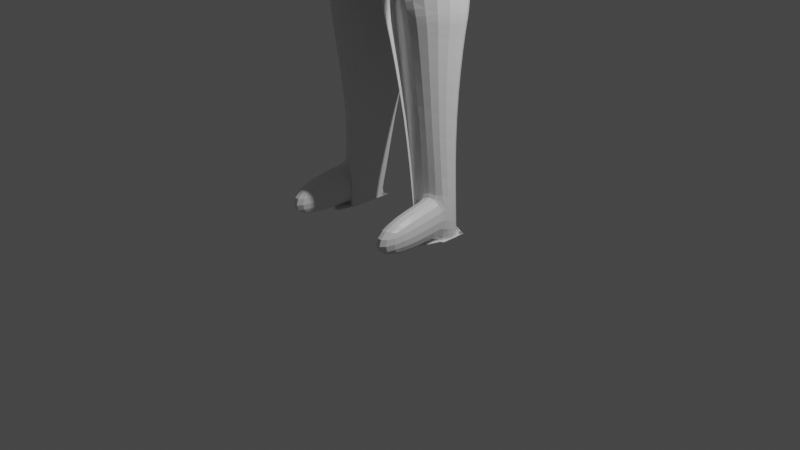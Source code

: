 # Source: wewoo.blend  (saved by Blender 3.1.7; exported with 4.5.12 LTS)
import bpy
from mathutils import Matrix  # noqa: F401  (used for matrix-valued properties, if any)

bpy.ops.wm.read_factory_settings(use_empty=True)
scene = bpy.context.scene
scene.name = 'Scene'

# ---- collections
col_collection = bpy.data.collections.new('Collection'); scene.collection.children.link(col_collection)

# ---- materials (node trees are filled in below, after node groups)
mat_material = bpy.data.materials.new('Material')
mat_material.alpha_threshold = 0.0
mat_material.use_transparent_shadow = False
mat_material.line_color = (0.0, 0.0, 0.0, 1.0)

# ---- material node trees
mat_material.use_nodes = True; mat_material.node_tree.nodes.clear()
_N = mat_material.node_tree.nodes; _L = mat_material.node_tree.links
n0 = _N.new('ShaderNodeOutputMaterial'); n0.name = 'Material Output'; n0.location = (300, 300)
n1 = _N.new('ShaderNodeBsdfPrincipled'); n1.name = 'Principled BSDF'; n1.location = (10, 300)
n1.distribution = 'GGX'
n1.subsurface_method = 'RANDOM_WALK_SKIN'
n1.inputs[2].default_value = 0.4
n1.inputs[3].default_value = 1.45
n1.inputs[27].default_value = (0.0, 0.0, 0.0, 1.0)
n1.inputs[28].default_value = 1.0
_L.new(n1.outputs[0], n0.inputs[0])
n0.is_active_output = True

# ---- world
world_world = bpy.data.worlds.new('World'); scene.world = world_world
world_world.use_nodes = True; world_world.node_tree.nodes.clear()
_N = world_world.node_tree.nodes; _L = world_world.node_tree.links
n0 = _N.new('ShaderNodeOutputWorld'); n0.name = 'World Output'; n0.location = (300, 300)
n1 = _N.new('ShaderNodeBackground'); n1.name = 'Background'; n1.location = (10, 300)
n1.inputs[0].default_value = (0.05088, 0.05088, 0.05088, 1.0)
_L.new(n1.outputs[0], n0.inputs[0])
n0.is_active_output = True
world_world.color = (0.05088, 0.05088, 0.05088)
world_world.use_sun_shadow = False
world_world.sun_shadow_jitter_overblur = 0.0

# ---- cameras
cam_camera = bpy.data.cameras.new('Camera')
cam_camera.clip_end = 100.0
cam_camera.ortho_scale = 7.314

# ---- lights
light_light = bpy.data.lights.new('Light', 'POINT')
light_light.transmission_factor = 0.0
light_light.energy = 1000.0
light_light.shadow_soft_size = 0.1
light_light.shadow_maximum_resolution = 0.006
light_light.use_absolute_resolution = True

# ---- meshes
me_cube = bpy.data.meshes.new('Cube')
me_cube.from_pydata([(0.9033, 0.4095, 5.522), (0.6738, 0.3982, 4.69), (0.9282, -0.316, 5.579), (0.6738, -0.3982, 4.69), (0.0, 0.6482, 5.671), (0.0, 0.5531, 4.64), (0.0, -0.3082, 5.784), (0.0, -0.2668, 4.6), (0.005412, 0.5531, 3.258), (0.003967, -0.4785, 3.337), (0.003967, -0.01191, 3.337), (0.0, 0.4496, 3.181), (0.7961, -0.3982, 3.416), (0.7961, 0.3982, 3.416), (0.0, 0.4496, 3.181), (0.003967, 0.1123, 3.337), (0.003967, 0.7449, 3.308), (0.003967, -0.7449, 3.308), (0.7961, 0.3982, 3.416), (0.7961, 0.3982, 3.416), (0.7961, 0.3982, 3.416), (0.7961, 0.3982, 3.416), (0.14, 0.2931, 2.112), (0.3124, -0.4913, 2.514), (0.3124, -0.1021, 2.514), (0.1886, 0.4606, 2.138), (0.7942, -0.2595, 2.166), (0.7942, 0.3204, 2.166), (0.14, 0.2931, 2.112), (0.3124, -0.6334, 2.485), (0.14, 0.4795, 2.112), (0.3124, -0.4913, 2.514), (0.7942, 0.3204, 2.166), (0.7942, 0.3204, 2.166), (0.7942, 0.3204, 2.166), (0.7942, 0.3204, 2.166), (0.7313, 0.1697, 0.1941), (0.7313, -0.1026, 0.5047), (0.4579, -0.2212, 0.187), (0.4579, -0.2212, 0.4976), (0.4579, 0.1019, 0.187), (0.4579, 0.2883, 0.187), (0.4579, -0.2212, 0.187), (0.4579, -0.2212, 0.187), (0.4579, 0.1019, 0.187), (0.4579, 0.1019, 0.187), (0.7313, 0.1697, 0.1941), (0.7313, 0.1697, 0.1941), (0.7313, 0.1697, 0.1941), (0.7313, 0.1697, 0.1941), (0.7561, 0.3296, 2.179), (0.7561, 0.3296, 2.179), (0.7561, 0.3296, 2.179), (0.7561, 0.3296, 2.179), (0.7561, -0.2503, 2.179), (0.4284, -0.4755, 2.493), (0.1019, 0.4887, 2.125), (0.1019, 0.3023, 2.125), (0.4284, -0.6176, 2.464), (0.2743, -0.3875, 2.527), (0.1019, 0.3023, 2.125), (0.7561, 0.3296, 2.179), (0.3281, -0.4486, 2.159), (0.1019, 0.4445, 2.154), (0.7487, -0.2284, 5.083), (0.7618, 0.2754, 5.039), (0.9302, -0.3172, 5.572), (0.9033, 0.4095, 5.522), (0.0, 0.7449, 4.976), (0.6925, -0.4219, 4.934), (0.0, -0.6808, 5.052), (0.7186, 0.3982, 4.932), (0.5003, -0.9631, 0.03064), (0.7737, -0.8446, 0.03776), (0.7698, -0.8446, 0.399), (0.4964, -0.9631, 0.3918), (1.073, 0.3182, 5.444), (1.183, 0.2743, 5.206), (1.065, -0.1636, 5.463), (1.125, -0.1207, 5.214), (1.543, 0.08493, 3.572), (1.582, -0.3019, 3.613), (1.731, -0.02711, 3.576), (1.702, -0.307, 3.602), (1.541, 0.06686, 3.557), (1.582, -0.1686, 3.562), (1.692, -0.01587, 3.559), (1.69, -0.2041, 3.553), (1.598, -0.03101, 3.326), (1.596, -0.09091, 3.329), (1.633, -0.04396, 3.326), (1.627, -0.2028, 3.334), (1.268, -0.1103, 4.387), (1.515, -0.1166, 4.459), (1.263, 0.237, 4.381), (1.518, 0.2307, 4.463), (0.4618, -0.2212, 0.03674), (0.4618, -0.2212, 0.03674), (0.4618, -0.2212, 0.03674), (0.4618, -0.2212, 0.03674), (0.4618, 0.2883, 0.03674), (0.4618, 0.2883, 0.03674), (0.4618, 0.2883, 0.03674), (0.4618, 0.2883, 0.03674), (0.4618, 0.2883, 0.03674), (0.4618, 0.2883, 0.03674), (0.7352, 0.1697, 0.04386), (0.7352, 0.1697, 0.04386), (0.7352, 0.1697, 0.04386), (0.7352, 0.1697, 0.04386), (0.4618, -0.2212, 0.03674), (0.4618, -0.2212, 0.03674), (0.7352, -0.1026, 0.04386), (0.7352, -0.1026, 0.04386), (0.7352, 0.1697, 0.04386), (0.7352, 0.1697, 0.04386), (0.7352, 0.1697, 0.04386), (0.7352, 0.1697, 0.04386), (0.7352, 0.1697, 0.04386), (0.7352, 0.1697, 0.04386), (0.4618, 0.2883, 0.03674), (0.4618, 0.2883, 0.03674), (0.4618, -0.2212, 0.03674), (0.4618, -0.2212, 0.03674), (0.7352, 0.1697, 0.04386), (0.7352, 0.1697, 0.04386), (0.7352, 0.1697, 0.04386), (0.4618, 0.1019, 0.03674), (0.4618, -0.2212, 0.03674), (0.4618, -0.2212, 0.03674), (0.4618, -0.2212, 0.03674), (0.4618, 0.2883, 0.03674), (0.4618, 0.1019, 0.03674), (0.4618, 0.1019, 0.03674), (0.7352, 0.1697, 0.04386), (0.4618, -0.2212, 0.03674), (0.7352, -0.1026, 0.04386), (0.7352, 0.1697, 0.04386), (0.7352, 0.1697, 0.04386), (0.7352, 0.1697, 0.04386), (0.7352, -0.1026, 0.04386), (0.7352, -0.1026, 0.04386), (0.4618, -0.4075, 0.03674), (0.5003, -0.75, 0.03064), (0.4618, 0.2883, 0.03674), (0.4618, 0.2883, 0.03674), (0.4618, -0.2212, 0.03674), (0.4618, -0.2212, 0.03674), (0.4618, 0.2883, 0.03674), (0.4618, 0.2883, 0.03674), (0.4618, 0.2883, 0.03674), (0.4618, 0.2883, 0.03674), (0.4618, 0.2883, 0.03674), (0.4618, 0.2883, 0.03674), (0.4618, -0.2212, 0.03674), (0.7352, 0.1697, 0.04386), (0.7352, 0.1697, 0.04386), (0.7352, 0.1697, 0.04386), (0.7352, 0.1697, 0.04386), (0.4618, -0.2212, 0.03674), (0.4618, -0.2212, 0.03674), (0.4618, -0.2212, 0.03674), (0.4618, -0.2212, 0.03674), (0.4618, 0.2883, 0.03674), (0.4618, 0.2883, 0.03674), (0.7352, -0.1026, 0.04386), (0.7352, -0.1026, 0.04386), (0.7352, 0.1697, 0.04386), (0.7352, 0.1697, 0.04386), (0.4618, -0.2212, 0.03674), (0.4618, 0.2883, 0.03674), (0.4618, 0.2883, 0.03674), (0.4618, -0.2212, 0.03674), (0.4618, 0.2883, 0.03674), (0.4618, -0.2212, 0.03674), (0.7352, -0.1026, 0.04386), (0.7352, 0.1697, 0.04386), (0.4618, -0.2212, 0.03674), (0.7352, -0.1026, 0.04386), (0.4618, 0.2883, 0.03674), (0.4618, 0.2883, 0.03674), (0.4618, 0.2883, 0.03674), (0.4618, -0.2212, 0.03674), (0.4618, -0.2212, 0.03674), (0.7352, -0.1026, 0.04386), (0.7352, 0.1697, 0.04386), (0.7352, 0.1697, 0.04386), (0.4618, -0.2212, 0.03674), (0.7352, -0.1026, 0.04386), (0.7352, -0.1026, 0.04386), (0.7352, 0.1697, 0.04386), (0.7352, 0.1697, 0.04386), (0.4618, 0.2883, 0.03674), (0.4618, 0.1019, 0.03674), (0.7352, -0.1026, 0.04386), (0.7352, -0.1026, 0.04386), (0.7352, 0.1697, 0.04386), (0.7352, 0.1697, 0.04386), (0.4618, -0.2212, 0.03674), (0.4618, -0.2212, 0.03674), (0.7352, -0.1026, 0.04386), (0.7352, -0.1026, 0.04386), (0.7352, 0.1697, 0.04386), (0.7352, 0.1697, 0.04386), (0.7352, 0.1697, 0.04386), (0.7352, 0.1697, 0.04386), (0.7352, 0.1697, 0.04386), (0.7352, 0.1697, 0.04386), (0.7352, 0.1697, 0.04386), (0.7352, -0.1026, 0.04386), (0.7352, 0.1697, 0.04386), (0.7352, 0.1697, 0.04386), (0.7352, -0.1026, 0.04386), (0.7352, -0.1026, 0.04386), (0.7352, -0.1026, 0.04386), (0.7352, -0.1026, 0.04386), (0.7352, 0.1697, 0.04386), (0.7352, -0.1026, 0.04386), (0.7352, 0.1697, 0.04386), (0.7352, -0.1026, 0.04386), (0.4618, -0.2212, 0.03674), (0.7352, -0.1026, 0.04386), (0.4618, -0.2212, 0.03674), (0.4618, -0.2212, 0.03674), (0.7352, 0.1697, 0.04386), (0.4618, 0.1019, 0.03674), (0.4618, -0.2212, 0.03674), (0.4618, 0.2883, 0.03674), (0.4618, 0.1019, 0.03674), (0.7352, 0.1697, 0.04386), (0.7352, 0.1697, 0.04386), (0.7352, 0.1697, 0.04386), (0.7352, 0.1697, 0.04386), (0.4618, 0.1019, 0.03674), (0.7352, -0.1026, 0.04386), (0.7352, -0.1026, 0.04386), (0.1234, -0.01466, 5.935), (0.0, -0.07526, 5.982), (0.1217, 0.3538, 5.939), (0.0, 0.5491, 5.953), (0.141, -0.04462, 6.091), (0.0, -0.0937, 6.091), (0.1751, 0.3957, 6.299), (0.0, 0.5835, 6.37), (0.3617, 0.06923, 6.522), (0.0, 0.5563, 5.973), (0.2244, 0.4299, 6.437), (0.0, 0.6932, 6.515), (0.2537, 0.02676, 6.87), (0.0, 0.1221, 6.917), (0.2516, 0.495, 6.818), (0.0, 0.6689, 6.836), (0.3802, -0.05133, 6.323), (0.0, -0.2333, 6.1), (0.2652, -0.2021, 6.403), (0.0, -0.3196, 6.379), (0.0, -0.2287, 6.719), (0.2735, -0.2078, 6.714), (0.09483, 0.3637, 6.028), (0.0, 0.4615, 6.127), (0.09602, 0.3659, 6.093), (0.7313, -0.1026, 0.5047), (0.7352, -0.1026, 0.04386), (0.4579, -0.2212, 0.4976), (0.4618, -0.2212, 0.03674), (0.3056, 0.159, 1.189), (0.6819, -0.1484, 1.337), (0.4393, -0.2876, 1.463), (0.3056, 0.3093, 1.189), (0.3056, 0.2172, 1.201), (0.3056, 0.159, 1.189), (0.6819, 0.1971, 1.214), (0.3982, -0.2766, 1.203), (0.3762, -0.2516, 1.354), (0.4393, -0.3458, 1.328), (1.575, -0.1991, 3.699), (1.695, -0.2042, 3.688), (1.506, 0.114, 3.698), (1.694, 0.001942, 3.701), (1.628, -0.2775, 3.464), (1.748, -0.2825, 3.453), (1.741, -0.1797, 3.539), (1.621, -0.1747, 3.55), (1.582, -0.1686, 3.506), (1.69, -0.2041, 3.498), (1.596, -0.09091, 3.274), (1.627, -0.2028, 3.278)], [], [(0, 4, 239, 238), (69, 2, 6, 70), (0, 2, 66, 67), (68, 4, 0, 71), (3, 7, 9, 12), (5, 1, 13, 8), (1, 3, 12, 13), (15, 17, 31, 29), (13, 12, 26, 27), (12, 9, 23, 26), (17, 16, 30, 31), (14, 11, 25, 28), (20, 21, 35, 34), (10, 15, 29, 24), (18, 20, 34, 32), (8, 13, 27, 22), (19, 18, 32, 33), (21, 19, 33, 35), (11, 8, 22, 25), (16, 14, 28, 30), (9, 10, 24, 23), (261, 263, 75, 74), (262, 261, 74, 73), (264, 262, 73, 72), (74, 75, 72, 73), (31, 30, 63, 62), (25, 22, 60, 56), (23, 24, 59, 55), (34, 35, 51, 50), (27, 26, 54, 61), (32, 34, 50, 52), (26, 23, 55, 54), (35, 33, 53, 51), (28, 25, 56, 57), (30, 28, 57, 63), (24, 29, 58, 59), (29, 31, 62, 58), (22, 27, 61, 60), (33, 32, 52, 53), (69, 71, 65, 64), (2, 69, 64, 66), (71, 0, 67, 65), (67, 66, 78, 76), (3, 69, 70, 7), (1, 71, 69, 3), (5, 68, 71, 1), (269, 265, 44, 45), (265, 268, 41, 44), (51, 53, 46, 49), (266, 267, 39, 37), (52, 50, 48, 47), (271, 266, 37, 36), (50, 51, 49, 48), (267, 273, 38, 39), (268, 270, 40, 41), (272, 269, 45, 42), (53, 52, 47, 46), (270, 271, 36, 40), (274, 272, 42, 43), (273, 274, 43, 38), (46, 47, 124, 125), (42, 45, 132, 128), (41, 40, 127, 133), (39, 38, 130, 135), (48, 49, 134, 137), (36, 37, 136, 126), (47, 48, 137, 124), (263, 264, 72, 75), (49, 46, 125, 134), (44, 41, 133, 131), (45, 44, 131, 132), (38, 43, 129, 130), (43, 42, 128, 129), (40, 36, 126, 127), (77, 76, 78, 79), (66, 64, 79, 78), (93, 92, 81, 83), (65, 67, 76, 77), (276, 275, 85, 87), (92, 94, 80, 81), (95, 93, 83, 82), (94, 95, 82, 80), (85, 84, 88, 89), (275, 277, 84, 85), (277, 278, 86, 84), (278, 276, 87, 86), (89, 88, 90, 91), (84, 86, 90, 88), (86, 87, 91, 90), (89, 91, 286, 285), (65, 77, 95, 94), (77, 79, 93, 95), (64, 65, 94, 92), (79, 64, 92, 93), (99, 96, 97, 98), (103, 100, 101, 102), (100, 104, 105, 101), (109, 106, 107, 108), (113, 110, 111, 112), (117, 114, 115, 116), (119, 113, 112, 118), (114, 109, 108, 115), (110, 99, 98, 111), (104, 120, 121, 105), (123, 103, 102, 122), (106, 117, 116, 107), (120, 119, 118, 121), (96, 123, 122, 97), (125, 124, 117, 106), (127, 126, 119, 120), (129, 128, 123, 96), (130, 129, 96, 99), (132, 131, 100, 103), (131, 133, 104, 100), (134, 125, 106, 109), (136, 135, 110, 113), (124, 137, 114, 117), (126, 136, 113, 119), (137, 134, 109, 114), (135, 130, 99, 110), (133, 127, 120, 104), (128, 132, 103, 123), (167, 166, 184, 185), (154, 146, 147, 187), (146, 148, 149, 147), (151, 170, 181, 150), (166, 161, 182, 184), (153, 151, 150, 152), (148, 153, 152, 149), (158, 157, 156, 155), (162, 159, 160, 161), (164, 163, 153, 148), (168, 165, 166, 167), (159, 169, 154, 160), (171, 168, 167, 170), (169, 172, 146, 154), (163, 173, 151, 153), (165, 162, 161, 166), (173, 171, 170, 151), (172, 164, 148, 146), (179, 176, 139, 144), (176, 175, 140, 139), (152, 150, 192, 180), (184, 182, 198, 195), (150, 181, 193, 192), (147, 149, 179, 174), (180, 186, 176, 179), (193, 191, 190, 192), (174, 179, 144, 143), (195, 198, 199, 194), (143, 144, 145, 142), (192, 190, 186, 180), (194, 178, 214, 213), (194, 199, 177, 178), (178, 177, 174, 175), (175, 174, 143, 140), (175, 176, 207, 215), (187, 147, 174, 177), (181, 185, 191, 193), (183, 187, 177, 199), (190, 191, 210, 206), (149, 152, 180, 179), (182, 183, 199, 198), (186, 190, 206, 208), (184, 195, 212, 209), (176, 186, 208, 207), (185, 184, 209, 211), (191, 185, 211, 210), (195, 194, 213, 212), (178, 175, 215, 214), (216, 196, 202, 218), (200, 219, 235, 188), (203, 189, 188, 202), (204, 217, 201, 197), (202, 188, 235, 218), (219, 216, 218, 235), (213, 214, 200, 201), (215, 207, 216, 219), (206, 210, 204, 197), (221, 220, 162, 165), (223, 222, 169, 159), (224, 221, 165, 168), (226, 225, 164, 172), (228, 227, 173, 163), (230, 229, 158, 155), (232, 231, 156, 157), (220, 223, 159, 162), (231, 230, 155, 156), (227, 233, 171, 173), (222, 226, 172, 169), (233, 224, 168, 171), (229, 232, 157, 158), (225, 228, 163, 164), (118, 112, 221, 224), (97, 122, 226, 222), (111, 98, 223, 220), (102, 101, 228, 225), (105, 121, 233, 227), (108, 107, 229, 230), (107, 116, 232, 229), (121, 118, 224, 233), (116, 115, 231, 232), (98, 97, 222, 223), (115, 108, 230, 231), (101, 105, 227, 228), (122, 102, 225, 226), (112, 111, 220, 221), (145, 138, 141, 142), (139, 140, 141, 138), (144, 139, 138, 145), (140, 143, 142, 141), (170, 167, 185, 181), (160, 154, 187, 183), (161, 160, 183, 182), (208, 206, 197, 196), (209, 212, 217, 234), (207, 208, 196, 216), (211, 209, 234, 205), (210, 211, 205, 204), (212, 213, 201, 217), (214, 215, 219, 200), (205, 234, 217, 204), (201, 200, 188, 189), (197, 201, 189, 203), (196, 197, 203, 202), (237, 236, 240, 241), (6, 2, 236, 237), (2, 0, 238, 236), (240, 244, 254, 252), (242, 238, 258, 260), (236, 238, 242, 240), (244, 246, 250, 248), (242, 243, 247, 246), (240, 242, 246, 244), (250, 251, 249, 248), (244, 248, 257, 254), (246, 247, 251, 250), (253, 252, 254, 255), (255, 254, 257, 256), (241, 240, 252, 253), (248, 249, 256, 257), (258, 245, 259, 260), (238, 239, 245, 258), (243, 242, 260, 259), (39, 135, 264, 263), (135, 136, 262, 264), (136, 37, 261, 262), (37, 39, 263, 261), (59, 58, 274, 273), (58, 62, 272, 274), (60, 61, 271, 270), (62, 63, 269, 272), (56, 60, 270, 268), (55, 59, 273, 267), (61, 54, 266, 271), (54, 55, 267, 266), (57, 56, 268, 265), (63, 57, 265, 269), (82, 83, 276, 278), (80, 82, 278, 277), (81, 80, 277, 275), (81, 275, 282, 279), (280, 279, 282, 281), (275, 276, 281, 282), (83, 81, 279, 280), (276, 83, 280, 281), (284, 283, 285, 286), (91, 87, 284, 286), (87, 85, 283, 284), (85, 89, 285, 283)])
_uv = me_cube.uv_layers.new(name='UVMap')
_uv.uv.foreach_set('vector', [0.625, 0.5, 0.625, 0.25, 0.625, 0.25, 0.625, 0.5, 0.4422, 0.75, 0.625, 0.75, 0.6197, 0.9614, 0.4372, 0.9904, 0.625, 0.5, 0.625, 0.75, 0.625, 0.75, 0.625, 0.5, 0.4422, 0.25, 0.625, 0.25, 0.625, 0.5, 0.4422, 0.5, 0.375, 0.75, 0.3754, 0.9935, 0.375, 1.0, 0.375, 0.75, 0.375, 0.25, 0.375, 0.5, 0.375, 0.5, 0.375, 0.25, 0.375, 0.5, 0.375, 0.75, 0.375, 0.75, 0.375, 0.5, 0.0, 0.0, 0.0, 0.0, 0.0, 0.0, 0.0, 0.0, 0.375, 0.5, 0.375, 0.75, 0.375, 0.75, 0.375, 0.5, 0.375, 0.75, 0.375, 1.0, 0.375, 1.0, 0.375, 0.75, 0.0, 0.0, 0.0, 0.0, 0.0, 0.0, 0.0, 0.0, 0.0, 0.0, 0.0, 0.0, 0.0, 0.0, 0.0, 0.0, 0.0, 0.0, 0.0, 0.0, 0.0, 0.0, 0.0, 0.0, 0.0, 0.0, 0.0, 0.0, 0.0, 0.0, 0.0, 0.0, 0.0, 0.0, 0.0, 0.0, 0.0, 0.0, 0.0, 0.0, 0.375, 0.25, 0.375, 0.5, 0.375, 0.5, 0.375, 0.25, 0.0, 0.0, 0.0, 0.0, 0.0, 0.0, 0.0, 0.0, 0.0, 0.0, 0.0, 0.0, 0.0, 0.0, 0.0, 0.0, 0.0, 0.0, 0.0, 0.0, 0.0, 0.0, 0.0, 0.0, 0.0, 0.0, 0.0, 0.0, 0.0, 0.0, 0.0, 0.0, 0.0, 0.0, 0.0, 0.0, 0.0, 0.0, 0.0, 0.0, 0.375, 0.75, 0.375, 1.0, 0.375, 1.0, 0.375, 0.75, 0.375, 0.75, 0.375, 0.75, 0.375, 0.75, 0.375, 0.75, 0.375, 1.0, 0.375, 0.75, 0.375, 0.75, 0.375, 1.0, 0.375, 0.75, 0.375, 1.0, 0.375, 1.0, 0.375, 0.75, 0.0, 0.0, 0.0, 0.0, 0.0, 0.0, 0.0, 0.0, 0.0, 0.0, 0.0, 0.0, 0.0, 0.0, 0.0, 0.0, 0.0, 0.0, 0.0, 0.0, 0.0, 0.0, 0.0, 0.0, 0.0, 0.0, 0.0, 0.0, 0.0, 0.0, 0.0, 0.0, 0.375, 0.5, 0.375, 0.75, 0.375, 0.75, 0.375, 0.5, 0.0, 0.0, 0.0, 0.0, 0.0, 0.0, 0.0, 0.0, 0.375, 0.75, 0.375, 1.0, 0.375, 1.0, 0.375, 0.75, 0.0, 0.0, 0.0, 0.0, 0.0, 0.0, 0.0, 0.0, 0.0, 0.0, 0.0, 0.0, 0.0, 0.0, 0.0, 0.0, 0.0, 0.0, 0.0, 0.0, 0.0, 0.0, 0.0, 0.0, 0.0, 0.0, 0.0, 0.0, 0.0, 0.0, 0.0, 0.0, 0.0, 0.0, 0.0, 0.0, 0.0, 0.0, 0.0, 0.0, 0.375, 0.25, 0.375, 0.5, 0.375, 0.5, 0.375, 0.25, 0.0, 0.0, 0.0, 0.0, 0.0, 0.0, 0.0, 0.0, 0.4422, 0.75, 0.4422, 0.5, 0.4422, 0.5, 0.4422, 0.75, 0.625, 0.75, 0.4422, 0.75, 0.4422, 0.75, 0.625, 0.75, 0.4422, 0.5, 0.625, 0.5, 0.625, 0.5, 0.4422, 0.5, 0.625, 0.5, 0.625, 0.75, 0.625, 0.75, 0.625, 0.5, 0.375, 0.75, 0.4422, 0.75, 0.4372, 0.9904, 0.3754, 0.9935, 0.375, 0.5, 0.4422, 0.5, 0.4422, 0.75, 0.375, 0.75, 0.375, 0.25, 0.4422, 0.25, 0.4422, 0.5, 0.375, 0.5, 0.0, 0.0, 0.0, 0.0, 0.0, 0.0, 0.0, 0.0, 0.0, 0.0, 0.0, 0.0, 0.0, 0.0, 0.0, 0.0, 0.0, 0.0, 0.0, 0.0, 0.0, 0.0, 0.0, 0.0, 0.375, 0.75, 0.375, 1.0, 0.375, 1.0, 0.375, 0.75, 0.0, 0.0, 0.0, 0.0, 0.0, 0.0, 0.0, 0.0, 0.375, 0.5, 0.375, 0.75, 0.375, 0.75, 0.375, 0.5, 0.0, 0.0, 0.0, 0.0, 0.0, 0.0, 0.0, 0.0, 0.0, 0.0, 0.0, 0.0, 0.0, 0.0, 0.0, 0.0, 0.0, 0.0, 0.0, 0.0, 0.0, 0.0, 0.0, 0.0, 0.0, 0.0, 0.0, 0.0, 0.0, 0.0, 0.0, 0.0, 0.0, 0.0, 0.0, 0.0, 0.0, 0.0, 0.0, 0.0, 0.375, 0.25, 0.375, 0.5, 0.375, 0.5, 0.375, 0.25, 0.0, 0.0, 0.0, 0.0, 0.0, 0.0, 0.0, 0.0, 0.0, 0.0, 0.0, 0.0, 0.0, 0.0, 0.0, 0.0, 0.0, 0.0, 0.0, 0.0, 0.0, 0.0, 0.0, 0.0, 0.0, 0.0, 0.0, 0.0, 0.0, 0.0, 0.0, 0.0, 0.0, 0.0, 0.0, 0.0, 0.0, 0.0, 0.0, 0.0, 0.0, 0.0, 0.0, 0.0, 0.0, 0.0, 0.0, 0.0, 0.0, 0.0, 0.0, 0.0, 0.0, 0.0, 0.0, 0.0, 0.375, 0.5, 0.375, 0.75, 0.375, 0.75, 0.375, 0.5, 0.0, 0.0, 0.0, 0.0, 0.0, 0.0, 0.0, 0.0, 0.0, 0.0, 0.0, 0.0, 0.0, 0.0, 0.0, 0.0, 0.0, 0.0, 0.0, 0.0, 0.0, 0.0, 0.0, 0.0, 0.0, 0.0, 0.0, 0.0, 0.0, 0.0, 0.0, 0.0, 0.0, 0.0, 0.0, 0.0, 0.0, 0.0, 0.0, 0.0, 0.0, 0.0, 0.0, 0.0, 0.0, 0.0, 0.0, 0.0, 0.0, 0.0, 0.0, 0.0, 0.0, 0.0, 0.0, 0.0, 0.375, 0.25, 0.375, 0.5, 0.375, 0.5, 0.375, 0.25, 0.4422, 0.5, 0.625, 0.5, 0.625, 0.75, 0.4422, 0.75, 0.625, 0.75, 0.4422, 0.75, 0.4422, 0.75, 0.625, 0.75, 0.4422, 0.75, 0.4422, 0.75, 0.4422, 0.75, 0.4422, 0.75, 0.4422, 0.5, 0.625, 0.5, 0.625, 0.5, 0.4422, 0.5, 0.4422, 0.75, 0.4422, 0.75, 0.4422, 0.75, 0.4422, 0.75, 0.4422, 0.75, 0.4422, 0.5, 0.4422, 0.5, 0.4422, 0.75, 0.4422, 0.5, 0.4422, 0.75, 0.4422, 0.75, 0.4422, 0.5, 0.4422, 0.5, 0.4422, 0.5, 0.4422, 0.5, 0.4422, 0.5, 0.4422, 0.75, 0.4422, 0.5, 0.4422, 0.5, 0.4422, 0.5943, 0.4422, 0.75, 0.4422, 0.5, 0.4422, 0.5, 0.4422, 0.75, 0.4422, 0.5, 0.4422, 0.5, 0.4422, 0.5, 0.4422, 0.5, 0.4422, 0.5, 0.4422, 0.75, 0.4422, 0.75, 0.4422, 0.5, 0.4422, 0.5943, 0.4422, 0.5, 0.4422, 0.5, 0.4422, 0.75, 0.4422, 0.5, 0.4422, 0.5, 0.4422, 0.5, 0.4422, 0.5, 0.4422, 0.5, 0.4422, 0.75, 0.4422, 0.75, 0.4422, 0.5, 0.4422, 0.5943, 0.4422, 0.75, 0.4422, 0.75, 0.4422, 0.5943, 0.4422, 0.5, 0.4422, 0.5, 0.4422, 0.5, 0.4422, 0.5, 0.4422, 0.5, 0.4422, 0.75, 0.4422, 0.75, 0.4422, 0.5, 0.4422, 0.75, 0.4422, 0.5, 0.4422, 0.5, 0.4422, 0.75, 0.4422, 0.75, 0.4422, 0.75, 0.4422, 0.75, 0.4422, 0.75, 0.0, 0.0, 0.0, 0.0, 0.0, 0.0, 0.0, 0.0, 0.0, 0.0, 0.0, 0.0, 0.0, 0.0, 0.0, 0.0, 0.0, 0.0, 0.0, 0.0, 0.0, 0.0, 0.0, 0.0, 0.0, 0.0, 0.0, 0.0, 0.0, 0.0, 0.0, 0.0, 0.375, 0.75, 0.375, 1.0, 0.375, 1.0, 0.375, 0.75, 0.0, 0.0, 0.0, 0.0, 0.0, 0.0, 0.0, 0.0, 0.375, 0.5, 0.375, 0.75, 0.375, 0.75, 0.375, 0.5, 0.0, 0.0, 0.0, 0.0, 0.0, 0.0, 0.0, 0.0, 0.0, 0.0, 0.0, 0.0, 0.0, 0.0, 0.0, 0.0, 0.0, 0.0, 0.0, 0.0, 0.0, 0.0, 0.0, 0.0, 0.0, 0.0, 0.0, 0.0, 0.0, 0.0, 0.0, 0.0, 0.0, 0.0, 0.0, 0.0, 0.0, 0.0, 0.0, 0.0, 0.375, 0.25, 0.375, 0.5, 0.375, 0.5, 0.375, 0.25, 0.0, 0.0, 0.0, 0.0, 0.0, 0.0, 0.0, 0.0, 0.0, 0.0, 0.0, 0.0, 0.0, 0.0, 0.0, 0.0, 0.375, 0.25, 0.375, 0.5, 0.375, 0.5, 0.375, 0.25, 0.0, 0.0, 0.0, 0.0, 0.0, 0.0, 0.0, 0.0, 0.0, 0.0, 0.0, 0.0, 0.0, 0.0, 0.0, 0.0, 0.0, 0.0, 0.0, 0.0, 0.0, 0.0, 0.0, 0.0, 0.0, 0.0, 0.0, 0.0, 0.0, 0.0, 0.0, 0.0, 0.0, 0.0, 0.0, 0.0, 0.0, 0.0, 0.0, 0.0, 0.375, 0.75, 0.375, 1.0, 0.375, 1.0, 0.375, 0.75, 0.0, 0.0, 0.0, 0.0, 0.0, 0.0, 0.0, 0.0, 0.375, 0.5, 0.375, 0.75, 0.375, 0.75, 0.375, 0.5, 0.0, 0.0, 0.0, 0.0, 0.0, 0.0, 0.0, 0.0, 0.0, 0.0, 0.0, 0.0, 0.0, 0.0, 0.0, 0.0, 0.0, 0.0, 0.0, 0.0, 0.0, 0.0, 0.0, 0.0, 0.0, 0.0, 0.0, 0.0, 0.0, 0.0, 0.0, 0.0, 0.375, 0.5, 0.375, 0.75, 0.375, 0.75, 0.375, 0.5, 0.0, 0.0, 0.0, 0.0, 0.0, 0.0, 0.0, 0.0, 0.0, 0.0, 0.0, 0.0, 0.0, 0.0, 0.0, 0.0, 0.0, 0.0, 0.0, 0.0, 0.0, 0.0, 0.0, 0.0, 0.375, 0.75, 0.375, 1.0, 0.375, 1.0, 0.375, 0.75, 0.0, 0.0, 0.0, 0.0, 0.0, 0.0, 0.0, 0.0, 0.0, 0.0, 0.0, 0.0, 0.0, 0.0, 0.0, 0.0, 0.0, 0.0, 0.0, 0.0, 0.0, 0.0, 0.0, 0.0, 0.0, 0.0, 0.0, 0.0, 0.0, 0.0, 0.0, 0.0, 0.0, 0.0, 0.0, 0.0, 0.0, 0.0, 0.0, 0.0, 0.375, 0.5, 0.375, 0.75, 0.375, 0.75, 0.375, 0.5, 0.0, 0.0, 0.0, 0.0, 0.0, 0.0, 0.0, 0.0, 0.375, 0.25, 0.375, 0.5, 0.375, 0.5, 0.375, 0.25, 0.0, 0.0, 0.0, 0.0, 0.0, 0.0, 0.0, 0.0, 0.0, 0.0, 0.0, 0.0, 0.0, 0.0, 0.0, 0.0, 0.375, 0.75, 0.375, 1.0, 0.375, 1.0, 0.375, 0.75, 0.0, 0.0, 0.0, 0.0, 0.0, 0.0, 0.0, 0.0, 0.0, 0.0, 0.0, 0.0, 0.0, 0.0, 0.0, 0.0, 0.375, 0.25, 0.375, 0.5, 0.375, 0.5, 0.375, 0.25, 0.375, 0.5, 0.375, 0.75, 0.375, 0.75, 0.375, 0.5, 0.0, 0.0, 0.0, 0.0, 0.0, 0.0, 0.0, 0.0, 0.375, 0.75, 0.375, 1.0, 0.375, 1.0, 0.375, 0.75, 0.0, 0.0, 0.0, 0.0, 0.0, 0.0, 0.0, 0.0, 0.0, 0.0, 0.0, 0.0, 0.0, 0.0, 0.0, 0.0, 0.375, 0.25, 0.375, 0.5, 0.375, 0.5, 0.375, 0.25, 0.375, 0.25, 0.375, 0.5, 0.375, 0.5, 0.375, 0.25, 0.0, 0.0, 0.0, 0.0, 0.0, 0.0, 0.0, 0.0, 0.375, 0.75, 0.375, 1.0, 0.375, 1.0, 0.375, 0.75, 0.0, 0.0, 0.0, 0.0, 0.0, 0.0, 0.0, 0.0, 0.375, 0.25, 0.375, 0.5, 0.375, 0.5, 0.375, 0.25, 0.375, 0.75, 0.375, 0.75, 0.375, 0.75, 0.375, 0.75, 0.375, 0.75, 0.375, 1.0, 0.375, 1.0, 0.375, 0.75, 0.375, 0.75, 0.375, 1.0, 0.375, 1.0, 0.375, 0.75, 0.375, 0.75, 0.375, 1.0, 0.375, 1.0, 0.375, 0.75, 0.375, 0.75, 0.375, 0.5, 0.375, 0.5, 0.375, 0.75, 0.0, 0.0, 0.0, 0.0, 0.0, 0.0, 0.0, 0.0, 0.375, 0.25, 0.375, 0.5, 0.375, 0.5, 0.375, 0.25, 0.0, 0.0, 0.0, 0.0, 0.0, 0.0, 0.0, 0.0, 0.375, 0.5, 0.375, 0.5, 0.375, 0.5, 0.375, 0.5, 0.0, 0.0, 0.0, 0.0, 0.0, 0.0, 0.0, 0.0, 0.0, 0.0, 0.0, 0.0, 0.0, 0.0, 0.0, 0.0, 0.375, 0.5, 0.375, 0.5, 0.375, 0.5, 0.375, 0.5, 0.375, 0.75, 0.375, 0.75, 0.375, 0.75, 0.375, 0.75, 0.375, 0.5, 0.375, 0.5, 0.375, 0.5, 0.375, 0.5, 0.375, 0.5, 0.375, 0.75, 0.375, 0.75, 0.375, 0.5, 0.375, 0.5, 0.375, 0.5, 0.375, 0.5, 0.375, 0.5, 0.375, 0.75, 0.375, 0.75, 0.375, 0.75, 0.375, 0.75, 0.375, 0.75, 0.375, 0.75, 0.375, 0.75, 0.375, 0.75, 0.375, 0.5, 0.375, 0.5, 0.375, 0.5, 0.375, 0.5, 0.375, 0.75, 0.375, 0.75, 0.375, 0.75, 0.375, 0.75, 0.375, 0.5, 0.375, 0.75, 0.375, 0.75, 0.375, 0.5, 0.375, 0.5, 0.375, 0.75, 0.375, 0.75, 0.375, 0.5, 0.375, 0.5, 0.375, 0.75, 0.375, 0.75, 0.375, 0.5, 0.375, 0.75, 0.375, 0.5, 0.375, 0.5, 0.375, 0.75, 0.375, 0.75, 0.375, 0.75, 0.375, 0.75, 0.375, 0.75, 0.375, 0.75, 0.375, 0.5, 0.375, 0.5, 0.375, 0.75, 0.375, 0.5, 0.375, 0.5, 0.375, 0.5, 0.375, 0.5, 0.375, 0.75, 0.375, 1.0, 0.375, 1.0, 0.375, 0.75, 0.0, 0.0, 0.0, 0.0, 0.0, 0.0, 0.0, 0.0, 0.375, 0.5, 0.375, 0.75, 0.375, 0.75, 0.375, 0.5, 0.0, 0.0, 0.0, 0.0, 0.0, 0.0, 0.0, 0.0, 0.0, 0.0, 0.0, 0.0, 0.0, 0.0, 0.0, 0.0, 0.0, 0.0, 0.0, 0.0, 0.0, 0.0, 0.0, 0.0, 0.0, 0.0, 0.0, 0.0, 0.0, 0.0, 0.0, 0.0, 0.0, 0.0, 0.0, 0.0, 0.0, 0.0, 0.0, 0.0, 0.0, 0.0, 0.0, 0.0, 0.0, 0.0, 0.0, 0.0, 0.0, 0.0, 0.0, 0.0, 0.0, 0.0, 0.0, 0.0, 0.0, 0.0, 0.0, 0.0, 0.0, 0.0, 0.0, 0.0, 0.375, 0.25, 0.375, 0.5, 0.375, 0.5, 0.375, 0.25, 0.0, 0.0, 0.0, 0.0, 0.0, 0.0, 0.0, 0.0, 0.0, 0.0, 0.0, 0.0, 0.0, 0.0, 0.0, 0.0, 0.375, 0.5, 0.375, 0.75, 0.375, 0.75, 0.375, 0.5, 0.0, 0.0, 0.0, 0.0, 0.0, 0.0, 0.0, 0.0, 0.0, 0.0, 0.0, 0.0, 0.0, 0.0, 0.0, 0.0, 0.0, 0.0, 0.0, 0.0, 0.0, 0.0, 0.0, 0.0, 0.0, 0.0, 0.0, 0.0, 0.0, 0.0, 0.0, 0.0, 0.0, 0.0, 0.0, 0.0, 0.0, 0.0, 0.0, 0.0, 0.0, 0.0, 0.0, 0.0, 0.0, 0.0, 0.0, 0.0, 0.375, 0.25, 0.375, 0.5, 0.375, 0.5, 0.375, 0.25, 0.0, 0.0, 0.0, 0.0, 0.0, 0.0, 0.0, 0.0, 0.0, 0.0, 0.0, 0.0, 0.0, 0.0, 0.0, 0.0, 0.0, 0.0, 0.0, 0.0, 0.0, 0.0, 0.0, 0.0, 0.0, 0.0, 0.0, 0.0, 0.0, 0.0, 0.0, 0.0, 0.0, 0.0, 0.0, 0.0, 0.0, 0.0, 0.0, 0.0, 0.375, 0.75, 0.375, 1.0, 0.375, 1.0, 0.375, 0.75, 0.125, 0.5, 0.375, 0.5, 0.375, 0.75, 0.125, 0.75, 0.375, 0.5, 0.375, 0.75, 0.375, 0.75, 0.375, 0.5, 0.375, 0.25, 0.375, 0.5, 0.375, 0.5, 0.375, 0.25, 0.375, 0.75, 0.375, 1.0, 0.375, 1.0, 0.375, 0.75, 0.375, 0.25, 0.375, 0.5, 0.375, 0.5, 0.375, 0.25, 0.0, 0.0, 0.0, 0.0, 0.0, 0.0, 0.0, 0.0, 0.0, 0.0, 0.0, 0.0, 0.0, 0.0, 0.0, 0.0, 0.375, 0.5, 0.375, 0.5, 0.375, 0.5, 0.375, 0.5, 0.375, 0.75, 0.375, 0.75, 0.375, 0.75, 0.375, 0.75, 0.375, 0.5, 0.375, 0.5, 0.375, 0.5, 0.375, 0.5, 0.375, 0.5, 0.375, 0.75, 0.375, 0.75, 0.375, 0.5, 0.375, 0.5, 0.375, 0.5, 0.375, 0.5, 0.375, 0.5, 0.375, 0.75, 0.375, 0.75, 0.375, 0.75, 0.375, 0.75, 0.375, 0.75, 0.375, 0.75, 0.375, 0.75, 0.375, 0.75, 0.375, 0.5, 0.375, 0.75, 0.375, 0.75, 0.375, 0.5, 0.375, 0.75, 0.375, 0.75, 0.375, 0.75, 0.375, 0.75, 0.375, 0.5, 0.375, 0.75, 0.375, 0.75, 0.375, 0.5, 0.375, 0.5, 0.375, 0.5, 0.375, 0.5, 0.375, 0.5, 0.6302, 0.9597, 0.625, 0.75, 0.625, 0.75, 0.6302, 0.9597, 0.6197, 0.9614, 0.625, 0.75, 0.625, 0.75, 0.6302, 0.9597, 0.625, 0.75, 0.625, 0.5, 0.625, 0.5, 0.625, 0.75, 0.625, 0.75, 0.625, 0.75, 0.625, 0.75, 0.625, 0.75, 0.625, 0.5, 0.625, 0.5, 0.625, 0.5, 0.625, 0.5, 0.625, 0.75, 0.625, 0.5, 0.625, 0.5, 0.625, 0.75, 0.625, 0.75, 0.625, 0.5, 0.625, 0.5, 0.625, 0.75, 0.625, 0.5, 0.625, 0.3105, 0.625, 0.3095, 0.625, 0.5, 0.625, 0.75, 0.625, 0.5, 0.625, 0.5, 0.625, 0.75, 0.625, 0.5, 0.875, 0.5, 0.875, 0.6811, 0.625, 0.75, 0.625, 0.75, 0.625, 0.75, 0.625, 0.75, 0.625, 0.75, 0.625, 0.5, 0.625, 0.3095, 0.625, 0.25, 0.625, 0.5, 0.6302, 0.9597, 0.625, 0.75, 0.625, 0.75, 0.6302, 0.9597, 0.6302, 0.9597, 0.625, 0.75, 0.625, 0.75, 0.6302, 0.9597, 0.6302, 0.9597, 0.625, 0.75, 0.625, 0.75, 0.6302, 0.9597, 0.625, 0.75, 0.875, 0.6811, 0.875, 0.6811, 0.625, 0.75, 0.625, 0.5, 0.625, 0.25, 0.625, 0.25, 0.625, 0.5, 0.625, 0.5, 0.625, 0.25, 0.625, 0.25, 0.625, 0.5, 0.625, 0.3105, 0.625, 0.5, 0.625, 0.5, 0.625, 0.25, 0.0, 0.0, 0.0, 0.0, 0.0, 0.0, 0.0, 0.0, 0.375, 1.0, 0.375, 0.75, 0.375, 0.75, 0.375, 1.0, 0.375, 0.75, 0.375, 0.75, 0.375, 0.75, 0.375, 0.75, 0.375, 0.75, 0.375, 1.0, 0.375, 1.0, 0.375, 0.75, 0.0, 0.0, 0.0, 0.0, 0.0, 0.0, 0.0, 0.0, 0.0, 0.0, 0.0, 0.0, 0.0, 0.0, 0.0, 0.0, 0.375, 0.25, 0.375, 0.5, 0.375, 0.5, 0.375, 0.25, 0.0, 0.0, 0.0, 0.0, 0.0, 0.0, 0.0, 0.0, 0.0, 0.0, 0.0, 0.0, 0.0, 0.0, 0.0, 0.0, 0.0, 0.0, 0.0, 0.0, 0.0, 0.0, 0.0, 0.0, 0.375, 0.5, 0.375, 0.75, 0.375, 0.75, 0.375, 0.5, 0.375, 0.75, 0.375, 1.0, 0.375, 1.0, 0.375, 0.75, 0.0, 0.0, 0.0, 0.0, 0.0, 0.0, 0.0, 0.0, 0.0, 0.0, 0.0, 0.0, 0.0, 0.0, 0.0, 0.0, 0.4422, 0.5, 0.4422, 0.75, 0.4422, 0.75, 0.4422, 0.5, 0.4422, 0.5, 0.4422, 0.5, 0.4422, 0.5, 0.4422, 0.5, 0.4422, 0.75, 0.4422, 0.5, 0.4422, 0.5, 0.4422, 0.75, 0.4422, 0.75, 0.4422, 0.75, 0.4422, 0.75, 0.4422, 0.75, 0.4422, 0.75, 0.4422, 0.75, 0.4422, 0.75, 0.4422, 0.75, 0.4422, 0.75, 0.4422, 0.75, 0.4422, 0.75, 0.4422, 0.75, 0.4422, 0.75, 0.4422, 0.75, 0.4422, 0.75, 0.4422, 0.75, 0.4422, 0.75, 0.4422, 0.75, 0.4422, 0.75, 0.4422, 0.75, 0.4422, 0.75, 0.4422, 0.75, 0.4422, 0.5943, 0.4422, 0.75, 0.4422, 0.75, 0.4422, 0.75, 0.4422, 0.75, 0.4422, 0.75, 0.4422, 0.75, 0.4422, 0.75, 0.4422, 0.75, 0.4422, 0.75, 0.4422, 0.75, 0.4422, 0.5943, 0.4422, 0.5943, 0.4422, 0.75])
me_cube.materials.append(mat_material)
me_cube.use_remesh_preserve_volume = False
me_cube.use_remesh_preserve_attributes = False
me_cube.use_mirror_vertex_groups = False
me_cube.update()

# ---- objects
ob_cube = bpy.data.objects.new('Cube', me_cube)
ob_light = bpy.data.objects.new('Light', light_light)
ob_camera = bpy.data.objects.new('Camera', cam_camera)

# ---- transforms, parenting, visibility, modifiers, constraints
ob_cube.location = (0.0, 0.0, 0.0)
ob_cube.lock_rotations_4d = False
ob_cube.empty_display_type = 'ARROWS'
ob_cube.lineart.crease_threshold = 0.0
_m = ob_cube.modifiers.new('Mirror', 'MIRROR')
_m.use_clip = True
_m = ob_cube.modifiers.new('Subdivision', 'SUBSURF')
_m.levels = 2
ob_light.location = (4.076, 1.005, 5.904)
ob_light.rotation_euler = (0.6503, 0.05522, 1.866)
ob_light.lock_rotations_4d = False
ob_light.empty_display_type = 'ARROWS'
ob_light.color = (0.0, 0.0, 0.0, 0.0)
ob_light.lineart.crease_threshold = 0.0
ob_camera.location = (7.359, -6.926, 4.958)
ob_camera.rotation_euler = (1.109, 0.0, 0.8149)
ob_camera.lock_rotations_4d = False
ob_camera.empty_display_type = 'ARROWS'
ob_camera.color = (0.0, 0.0, 0.0, 0.0)
ob_camera.display_type = 'WIRE'
ob_camera.lineart.crease_threshold = 0.0

# ---- collection membership
col_collection.objects.link(ob_cube)
col_collection.objects.link(ob_light)
col_collection.objects.link(ob_camera)

# ---- scene / render settings (as saved in the file)
scene.camera = ob_camera
scene.frame_start = 1; scene.frame_end = 250; scene.frame_set(140)
scene.render.engine = 'BLENDER_EEVEE_NEXT'
scene.cycles.sampling_pattern = 'TABULATED_SOBOL'
scene.cycles.use_light_tree = False
scene.view_settings.view_transform = 'Filmic'
bpy.context.view_layer.update()
